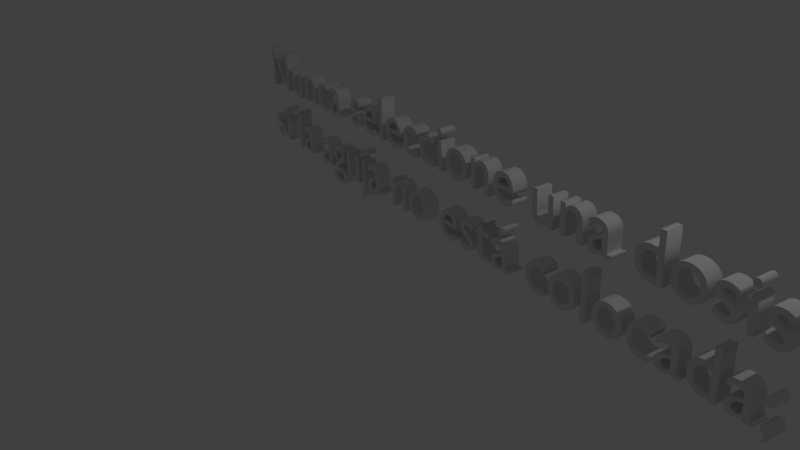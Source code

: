 # Source: Paso6.3.blend  (saved by Blender 2.79.0; exported with 4.5.12 LTS)
import bpy
from mathutils import Matrix  # noqa: F401  (used for matrix-valued properties, if any)

bpy.ops.wm.read_factory_settings(use_empty=True)
scene = bpy.context.scene
scene.name = 'Untitled'

# ---- collections
col_collection_1 = bpy.data.collections.new('Collection 1'); scene.collection.children.link(col_collection_1)

# ---- world
world_world = bpy.data.worlds.new('World'); scene.world = world_world
world_world.color = (0.05088, 0.05088, 0.05088)
world_world.use_sun_shadow = False
world_world.sun_shadow_jitter_overblur = 0.0
world_world.cycles.sampling_method = 'MANUAL'

# ---- cameras
cam_camera = bpy.data.cameras.new('Camera')
cam_camera.clip_end = 100.0
cam_camera.lens = 35.0
cam_camera.sensor_width = 32.0
cam_camera.sensor_height = 18.0
cam_camera.ortho_scale = 7.314
cam_camera.dof.focus_distance = 0.0
cam_camera.dof.aperture_fstop = 128.0

# ---- lights
light_lamp = bpy.data.lights.new('Lamp', 'POINT')
light_lamp.transmission_factor = 0.0
light_lamp.cutoff_distance = 30.0
light_lamp.energy = 100.0
light_lamp.shadow_buffer_clip_start = 1.001
light_lamp.shadow_soft_size = 0.1
light_lamp.shadow_maximum_resolution = 0.006
light_lamp.use_absolute_resolution = True

# ---- curves / text
txt_text = bpy.data.curves.new('Text', 'FONT')
txt_text.dimensions = '2D'
txt_text.body = 'Nunca seleccione una dosis ni presione el botón de inyección \nsi la aguja no está colocada; Esto puede dañar su lápiz.'
txt_text.use_path_clamp = True
txt_text.bevel_resolution = 0
txt_text.extrude = 0.118

# ---- objects
ob_text = bpy.data.objects.new('Text', txt_text)
ob_lamp = bpy.data.objects.new('Lamp', light_lamp)
ob_camera = bpy.data.objects.new('Camera', cam_camera)

# ---- transforms, parenting, visibility, modifiers, constraints
ob_text.location = (-5.82, 2.87, 0.3795)
ob_text.rotation_euler = (1.601, -0.02261, -0.1825)
ob_text.lineart.crease_threshold = 0.0
ob_lamp.location = (4.076, 1.005, 5.904)
ob_lamp.rotation_euler = (0.6503, 0.05522, 1.866)
ob_lamp.lock_rotations_4d = False
ob_lamp.empty_display_type = 'ARROWS'
ob_lamp.color = (0.0, 0.0, 0.0, 0.0)
ob_lamp.lineart.crease_threshold = 0.0
ob_camera.location = (7.481, -6.508, 5.344)
ob_camera.rotation_euler = (1.109, 0.0, 0.8149)
ob_camera.lock_rotations_4d = False
ob_camera.empty_display_type = 'ARROWS'
ob_camera.color = (0.0, 0.0, 0.0, 0.0)
ob_camera.display_type = 'WIRE'
ob_camera.lineart.crease_threshold = 0.0

# ---- collection membership
col_collection_1.objects.link(ob_text)
col_collection_1.objects.link(ob_lamp)
col_collection_1.objects.link(ob_camera)

# ---- scene / render settings (as saved in the file)
scene.camera = ob_camera
scene.frame_start = 1; scene.frame_end = 250; scene.frame_set(0)
scene.render.engine = 'BLENDER_EEVEE_NEXT'
scene.render.resolution_percentage = 50
scene.render.dither_intensity = 0.0
scene.cycles.use_denoising = False
scene.cycles.samples = 128
scene.cycles.sampling_pattern = 'TABULATED_SOBOL'
scene.cycles.use_adaptive_sampling = False
scene.cycles.use_light_tree = False
scene.cycles.blur_glossy = 0.0
scene.cycles.sample_clamp_indirect = 0.0
scene.view_settings.view_transform = 'Standard'
bpy.context.view_layer.update()
